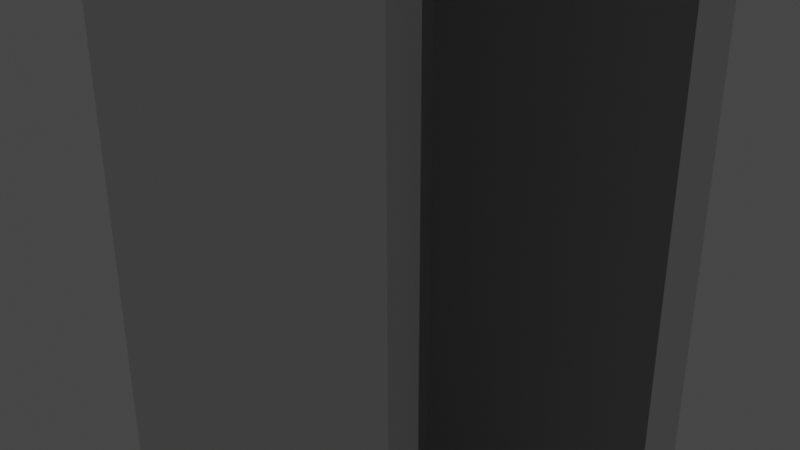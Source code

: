 # Source: bin.blend  (saved by Blender 2.82.7; exported with 4.5.12 LTS)
import bpy
from mathutils import Matrix  # noqa: F401  (used for matrix-valued properties, if any)

bpy.ops.wm.read_factory_settings(use_empty=True)
scene = bpy.context.scene
scene.name = 'Scene'

# ---- collections
col_collection = bpy.data.collections.new('Collection'); scene.collection.children.link(col_collection)

# ---- world
world_world = bpy.data.worlds.new('World'); scene.world = world_world
world_world.use_nodes = True; world_world.node_tree.nodes.clear()
_N = world_world.node_tree.nodes; _L = world_world.node_tree.links
n0 = _N.new('ShaderNodeOutputWorld'); n0.name = 'World Output'; n0.location = (300, 300)
n1 = _N.new('ShaderNodeBackground'); n1.name = 'Background'; n1.location = (10, 300)
n1.inputs[0].default_value = (0.05088, 0.05088, 0.05088, 1.0)
_L.new(n1.outputs[0], n0.inputs[0])
n0.is_active_output = True
world_world.color = (0.05088, 0.05088, 0.05088)
world_world.use_sun_shadow = False
world_world.sun_shadow_jitter_overblur = 0.0

# ---- cameras
cam_camera = bpy.data.cameras.new('Camera')
cam_camera.clip_end = 100.0
cam_camera.ortho_scale = 7.314

# ---- lights
light_light = bpy.data.lights.new('Light', 'POINT')
light_light.transmission_factor = 0.0
light_light.energy = 1000.0
light_light.shadow_soft_size = 0.1
light_light.shadow_maximum_resolution = 0.006
light_light.use_absolute_resolution = True

# ---- meshes
me_cube = bpy.data.meshes.new('Cube')
me_cube.from_pydata([(-0.614, 0.839, 0.9076), (-0.614, 0.839, -0.9226), (-0.614, -0.839, 0.9076), (-0.614, -0.839, -0.9226), (1.0, 1.0, 1.0), (1.0, 1.0, -1.0), (1.0, -1.0, 1.0), (1.0, -1.0, -1.0), (-1.0, 1.0, 1.0), (-1.0, 1.0, -1.0), (-1.0, -1.0, 1.0), (-1.0, -1.0, -1.0), (1.0, -0.839, -0.9207), (1.0, -0.839, -0.9226), (1.0, -0.839, 0.9076), (1.0, 0.839, -0.9226), (1.0, 0.839, 0.9076), (1.0, 0.8241, -1.0), (1.0, 1.0, -0.9215), (1.0, 0.8397, 1.0), (1.959, -0.5631, -0.9133), (1.959, -0.5631, -0.9917), (1.872, -0.6239, -0.9915), (1.872, -0.609, 0.9161), (1.872, -0.609, -0.9141), (1.959, -0.5631, 1.008), (1.872, -0.6083, 1.008)], [], [(3, 1, 0, 2), (1, 3, 13, 15), (1, 15, 16, 0), (4, 8, 10, 6, 19), (7, 6, 10, 11), (11, 10, 8, 9), (9, 5, 17, 7, 11), (5, 18, 20, 21), (9, 8, 4, 18, 5), (13, 3, 2, 14, 12), (14, 2, 0, 16), (7, 12, 14, 16, 19, 6), (17, 15, 13, 12, 7), (16, 15, 24, 23), (19, 16, 23, 26), (21, 20, 24, 22), (24, 20, 25, 23), (26, 23, 25), (17, 5, 21, 22), (15, 17, 22, 24), (4, 19, 26, 25), (18, 4, 25, 20)])
_uv = me_cube.uv_layers.new(name='UVMap')
_uv.uv.foreach_set('vector', [0.375, 0.0, 0.375, 0.25, 0.625, 0.25, 0.625, 0.0, 0.125, 0.5, 0.125, 0.75, 0.3268, 0.75, 0.3268, 0.5, 0.375, 0.25, 0.375, 0.4518, 0.625, 0.4518, 0.625, 0.25, 0.625, 0.5, 0.875, 0.5, 0.875, 0.75, 0.625, 0.75, 0.625, 0.52, 0.375, 0.75, 0.625, 0.75, 0.625, 1.0, 0.375, 1.0, 0.375, 0.0, 0.625, 0.0, 0.625, 0.25, 0.375, 0.25, 0.125, 0.5, 0.375, 0.5, 0.375, 0.522, 0.375, 0.75, 0.125, 0.75, 0.375, 0.5, 0.3848, 0.5, 0.3848, 0.5, 0.375, 0.5, 0.375, 0.25, 0.625, 0.25, 0.625, 0.5, 0.3848, 0.5, 0.375, 0.5, 0.375, 0.7982, 0.375, 1.0, 0.625, 1.0, 0.625, 0.7982, 0.3864, 0.7982, 0.6732, 0.75, 0.875, 0.75, 0.875, 0.5, 0.6732, 0.5, 0.375, 0.75, 0.3951, 0.7299, 0.6135, 0.7299, 0.6135, 0.5201, 0.625, 0.52, 0.625, 0.75, 0.375, 0.522, 0.3847, 0.5201, 0.3847, 0.7299, 0.3951, 0.7299, 0.375, 0.75, 0.625, 0.4518, 0.375, 0.4518, 0.375, 0.4518, 0.625, 0.4518, 0.625, 0.52, 0.6135, 0.5201, 0.6135, 0.5201, 0.625, 0.52, 0.375, 0.5, 0.3848, 0.5, 0.3847, 0.5201, 0.375, 0.522, 0.3847, 0.5201, 0.3848, 0.5, 0.625, 0.5, 0.6135, 0.5201, 0.625, 0.52, 0.6135, 0.5201, 0.625, 0.5, 0.375, 0.522, 0.375, 0.5, 0.375, 0.5, 0.375, 0.522, 0.3847, 0.5201, 0.375, 0.522, 0.375, 0.522, 0.3847, 0.5201, 0.625, 0.5, 0.625, 0.52, 0.625, 0.52, 0.625, 0.5, 0.3848, 0.5, 0.625, 0.5, 0.625, 0.5, 0.3848, 0.5])
me_cube.materials.append(None)
me_cube.use_remesh_preserve_volume = False
me_cube.use_remesh_preserve_attributes = False
me_cube.use_mirror_vertex_groups = False
me_cube.update()

# ---- objects
ob_cube = bpy.data.objects.new('Cube', me_cube)
ob_light = bpy.data.objects.new('Light', light_light)
ob_camera = bpy.data.objects.new('Camera', cam_camera)

# ---- transforms, parenting, visibility, modifiers, constraints
ob_cube.location = (0.0, 0.0, 0.0)
ob_cube.scale = (2.088, 2.088, 7.173)
ob_cube.lock_rotations_4d = False
ob_cube.empty_display_type = 'ARROWS'
ob_cube.lineart.crease_threshold = 0.0
ob_light.location = (4.076, 1.005, 5.904)
ob_light.rotation_euler = (0.6503, 0.05522, 1.866)
ob_light.lock_rotations_4d = False
ob_light.empty_display_type = 'ARROWS'
ob_light.color = (0.0, 0.0, 0.0, 0.0)
ob_light.lineart.crease_threshold = 0.0
ob_camera.location = (7.359, -6.926, 4.958)
ob_camera.rotation_euler = (1.109, 0.0, 0.8149)
ob_camera.lock_rotations_4d = False
ob_camera.empty_display_type = 'ARROWS'
ob_camera.color = (0.0, 0.0, 0.0, 0.0)
ob_camera.display_type = 'WIRE'
ob_camera.lineart.crease_threshold = 0.0

# ---- collection membership
col_collection.objects.link(ob_cube)
col_collection.objects.link(ob_light)
col_collection.objects.link(ob_camera)

# ---- scene / render settings (as saved in the file)
scene.camera = ob_camera
scene.frame_start = 1; scene.frame_end = 250; scene.frame_set(1)
scene.render.engine = 'BLENDER_EEVEE_NEXT'
scene.cycles.use_denoising = False
scene.cycles.samples = 128
scene.cycles.sampling_pattern = 'TABULATED_SOBOL'
scene.cycles.use_adaptive_sampling = False
scene.cycles.use_light_tree = False
scene.view_settings.view_transform = 'Filmic'
bpy.context.view_layer.update()
